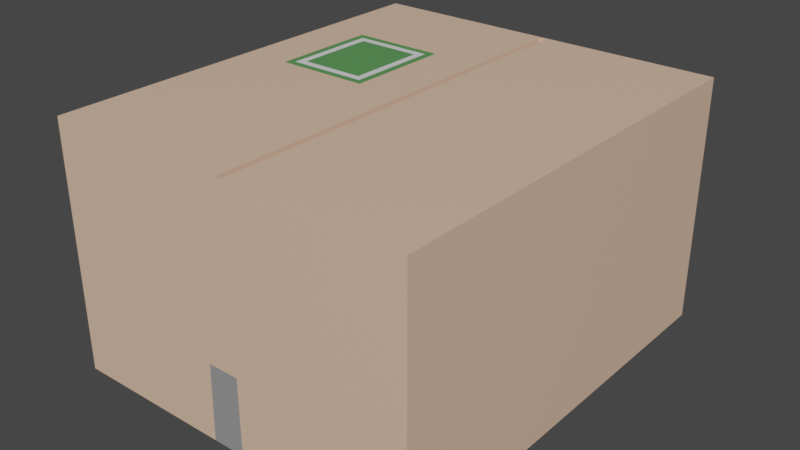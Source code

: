 # Source: caja.blend  (saved by Blender 2.80.75; exported with 4.5.12 LTS)
import bpy
from mathutils import Matrix  # noqa: F401  (used for matrix-valued properties, if any)

bpy.ops.wm.read_factory_settings(use_empty=True)
scene = bpy.context.scene
scene.name = 'Scene'

# ---- collections
col_collection = bpy.data.collections.new('Collection'); scene.collection.children.link(col_collection)

# ---- materials (node trees are filled in below, after node groups)
mat_material = bpy.data.materials.new('Material')
mat_material.alpha_threshold = 0.0
mat_material.use_transparent_shadow = False
mat_material.line_color = (0.0, 0.0, 0.0, 1.0)
mat_material_001 = bpy.data.materials.new('Material.001')
mat_material_001.use_transparent_shadow = False
mat_material_002 = bpy.data.materials.new('Material.002')
mat_material_002.use_transparent_shadow = False
mat_material_003 = bpy.data.materials.new('Material.003')
mat_material_003.use_transparent_shadow = False
mat_material_004 = bpy.data.materials.new('Material.004')
mat_material_004.use_transparent_shadow = False
mat_material_005 = bpy.data.materials.new('Material.005')
mat_material_005.use_transparent_shadow = False

# ---- material node trees
mat_material.use_nodes = True; mat_material.node_tree.nodes.clear()
_N = mat_material.node_tree.nodes; _L = mat_material.node_tree.links
n0 = _N.new('ShaderNodeOutputMaterial'); n0.name = 'Material Output'; n0.location = (300, 300)
n1 = _N.new('ShaderNodeBsdfPrincipled'); n1.name = 'Principled BSDF'; n1.location = (10, 300)
n1.distribution = 'GGX'
n1.subsurface_method = 'BURLEY'
n1.inputs[0].default_value = (0.8, 0.5376, 0.383, 1.0)
n1.inputs[2].default_value = 0.4
n1.inputs[3].default_value = 1.45
n1.inputs[27].default_value = (0.0, 0.0, 0.0, 1.0)
n1.inputs[28].default_value = 1.0
_L.new(n1.outputs[0], n0.inputs[0])
n0.is_active_output = True
mat_material_001.use_nodes = True; mat_material_001.node_tree.nodes.clear()
_N = mat_material_001.node_tree.nodes; _L = mat_material_001.node_tree.links
n0 = _N.new('ShaderNodeOutputMaterial'); n0.name = 'Material Output'; n0.location = (300, 300)
n1 = _N.new('ShaderNodeBsdfPrincipled'); n1.name = 'Principled BSDF'; n1.location = (10, 300)
n1.distribution = 'GGX'
n1.subsurface_method = 'BURLEY'
n1.inputs[0].default_value = (0.0, 0.0, 0.0, 1.0)
n1.inputs[3].default_value = 1.45
n1.inputs[27].default_value = (0.0, 0.0, 0.0, 1.0)
n1.inputs[28].default_value = 1.0
_L.new(n1.outputs[0], n0.inputs[0])
n0.is_active_output = True
mat_material_002.use_nodes = True; mat_material_002.node_tree.nodes.clear()
_N = mat_material_002.node_tree.nodes; _L = mat_material_002.node_tree.links
n0 = _N.new('ShaderNodeOutputMaterial'); n0.name = 'Material Output'; n0.location = (300, 300)
n1 = _N.new('ShaderNodeBsdfPrincipled'); n1.name = 'Principled BSDF'; n1.location = (10, 300)
n1.distribution = 'GGX'
n1.subsurface_method = 'BURLEY'
n1.inputs[0].default_value = (0.8, 0.1952, 0.2499, 1.0)
n1.inputs[3].default_value = 1.45
n1.inputs[27].default_value = (0.0, 0.0, 0.0, 1.0)
n1.inputs[28].default_value = 1.0
_L.new(n1.outputs[0], n0.inputs[0])
n0.is_active_output = True
mat_material_003.use_nodes = True; mat_material_003.node_tree.nodes.clear()
_N = mat_material_003.node_tree.nodes; _L = mat_material_003.node_tree.links
n0 = _N.new('ShaderNodeOutputMaterial'); n0.name = 'Material Output'; n0.location = (300, 300)
n1 = _N.new('ShaderNodeBsdfPrincipled'); n1.name = 'Principled BSDF'; n1.location = (10, 300)
n1.distribution = 'GGX'
n1.subsurface_method = 'BURLEY'
n1.inputs[3].default_value = 1.45
n1.inputs[27].default_value = (0.0, 0.0, 0.0, 1.0)
n1.inputs[28].default_value = 1.0
_L.new(n1.outputs[0], n0.inputs[0])
n0.is_active_output = True
mat_material_004.use_nodes = True; mat_material_004.node_tree.nodes.clear()
_N = mat_material_004.node_tree.nodes; _L = mat_material_004.node_tree.links
n0 = _N.new('ShaderNodeOutputMaterial'); n0.name = 'Material Output'; n0.location = (300, 300)
n1 = _N.new('ShaderNodeBsdfPrincipled'); n1.name = 'Principled BSDF'; n1.location = (10, 300)
n1.distribution = 'GGX'
n1.subsurface_method = 'BURLEY'
n1.inputs[0].default_value = (0.3032, 0.3032, 0.3032, 1.0)
n1.inputs[3].default_value = 1.45
n1.inputs[27].default_value = (0.0, 0.0, 0.0, 1.0)
n1.inputs[28].default_value = 1.0
_L.new(n1.outputs[0], n0.inputs[0])
n0.is_active_output = True
mat_material_005.use_nodes = True; mat_material_005.node_tree.nodes.clear()
_N = mat_material_005.node_tree.nodes; _L = mat_material_005.node_tree.links
n0 = _N.new('ShaderNodeOutputMaterial'); n0.name = 'Material Output'; n0.location = (300, 300)
n1 = _N.new('ShaderNodeBsdfPrincipled'); n1.name = 'Principled BSDF'; n1.location = (10, 300)
n1.distribution = 'GGX'
n1.subsurface_method = 'BURLEY'
n1.inputs[0].default_value = (0.102, 0.3032, 0.09165, 1.0)
n1.inputs[3].default_value = 1.45
n1.inputs[27].default_value = (0.0, 0.0, 0.0, 1.0)
n1.inputs[28].default_value = 1.0
_L.new(n1.outputs[0], n0.inputs[0])
n0.is_active_output = True

# ---- world
world_world = bpy.data.worlds.new('World'); scene.world = world_world
world_world.use_nodes = True; world_world.node_tree.nodes.clear()
_N = world_world.node_tree.nodes; _L = world_world.node_tree.links
n0 = _N.new('ShaderNodeOutputWorld'); n0.name = 'World Output'; n0.location = (300, 300)
n1 = _N.new('ShaderNodeBackground'); n1.name = 'Background'; n1.location = (10, 300)
n1.inputs[0].default_value = (0.05088, 0.05088, 0.05088, 1.0)
_L.new(n1.outputs[0], n0.inputs[0])
n0.is_active_output = True
world_world.color = (0.05088, 0.05088, 0.05088)
world_world.use_sun_shadow = False
world_world.sun_shadow_jitter_overblur = 0.0

# ---- meshes
me_cube = bpy.data.meshes.new('Cube')
me_cube.from_pydata([(1.318, 1.689, 0.5516), (1.318, 1.689, -1.0), (1.318, -1.0, 0.5516), (1.318, -1.0, -1.0), (-1.0, 1.689, 0.5516), (-1.0, 1.689, -1.0), (-1.0, -1.0, 0.5516), (-1.0, -1.0, -1.0), (0.1588, 1.689, -1.0), (0.1753, -0.9835, 0.5516), (0.1588, -1.0, -1.0), (0.1753, 1.673, 0.5516), (0.2337, -1.0, -1.0), (0.2172, 1.673, 0.5516), (0.2337, 1.689, -1.0), (0.2172, -0.9835, 0.5516), (0.2337, -1.0, 0.5516), (0.1588, -1.0, 0.5516), (0.1588, 1.689, 0.5516), (0.2337, 1.689, 0.5516), (0.2172, -0.9835, 0.3639), (0.1753, -0.9835, 0.3639), (0.1753, 1.673, 0.3639), (0.2172, 1.673, 0.3639), (-1.0, 0.3447, -1.0), (1.318, 0.3447, 0.5516), (-1.0, 0.3447, 0.5516), (1.318, 0.3447, -1.0), (0.1588, 0.3447, -1.0), (0.1588, 0.3447, 0.5516), (0.2337, 0.3447, 0.5516), (0.2337, 0.3447, -1.0), (0.1753, 0.3447, 0.5516), (0.2172, 0.3447, 0.5516), (0.1753, 0.3447, 0.3639), (0.2172, 0.3447, 0.3639), (-1.0, 1.02, 0.5516), (1.318, 1.02, -1.0), (-1.0, 1.02, -1.0), (1.318, 1.02, 0.5516), (0.1588, 1.02, -1.0), (0.1588, 1.02, 0.5516), (0.2337, 1.02, 0.5516), (0.2337, 1.02, -1.0), (0.1753, 1.012, 0.5516), (0.2172, 1.012, 0.5516), (0.1753, 1.012, 0.3639), (0.2172, 1.012, 0.3639), (-1.0, 1.355, 0.5516), (1.318, 1.355, -1.0), (-1.0, 1.355, -1.0), (1.318, 1.355, 0.5516), (0.1588, 1.355, -1.0), (0.1588, 1.355, 0.5516), (0.2337, 1.355, 0.5516), (0.2337, 1.355, -1.0), (0.1753, 1.342, 0.5516), (0.2172, 1.342, 0.5516), (0.1753, 1.342, 0.3639), (0.2172, 1.342, 0.3639), (-1.0, 0.6824, -1.0), (1.318, 0.6824, 0.5516), (0.1588, 0.6824, -1.0), (0.1588, 0.6824, 0.5516), (0.2337, 0.6824, 0.5516), (0.2337, 0.6824, -1.0), (0.1753, 0.6783, 0.5516), (0.2172, 0.6783, 0.5516), (0.1753, 0.6783, 0.3639), (0.2172, 0.6783, 0.3639), (-1.0, 0.6824, 0.5516), (1.318, 0.6824, -1.0), (-1.0, -0.3493, -1.0), (1.318, -0.3493, 0.5516), (0.1588, -0.3493, -1.0), (0.1588, -0.3493, 0.5516), (0.2337, -0.3493, 0.5516), (0.2337, -0.3493, -1.0), (0.1753, -0.3408, 0.5516), (0.2172, -0.3408, 0.5516), (0.1753, -0.3408, 0.3639), (0.2172, -0.3408, 0.3639), (-1.0, -0.3493, 0.5516), (1.318, -0.3493, -1.0), (-1.0, -0.6747, -1.0), (1.318, -0.6747, 0.5516), (0.1588, -0.6747, -1.0), (0.1588, -0.6747, 0.5516), (0.2337, -0.6747, 0.5516), (0.2337, -0.6747, -1.0), (0.1753, -0.6622, 0.5516), (0.2172, -0.6622, 0.5516), (0.1753, -0.6622, 0.3639), (0.2172, -0.6622, 0.3639), (-1.0, -0.6747, 0.5516), (1.318, -0.6747, -1.0), (0.7803, -1.0, -1.0), (0.7803, 1.689, 0.5516), (0.7803, 1.689, -1.0), (0.7803, -1.0, 0.5516), (0.7803, 0.3447, 0.5516), (0.7803, 0.3447, -1.0), (0.7803, 1.02, -1.0), (0.7803, 1.02, 0.5516), (0.7803, 1.355, 0.5516), (0.7803, 1.355, -1.0), (0.7803, 0.6824, -1.0), (0.7803, 0.6824, 0.5516), (0.7803, -0.3493, 0.5516), (0.7803, -0.3493, -1.0), (0.7803, -0.6747, 0.5516), (0.7803, -0.6747, -1.0), (0.507, 1.689, -1.0), (0.507, -1.0, 0.5516), (0.507, 0.3447, -1.0), (0.507, 1.02, -1.0), (0.507, 1.355, -1.0), (0.507, 0.6824, -1.0), (0.507, -0.3493, -1.0), (0.507, -0.6747, -1.0), (0.507, -1.0, -1.0), (0.507, 1.689, 0.5516), (0.507, 0.3447, 0.5516), (0.507, 1.02, 0.5516), (0.507, 1.355, 0.5516), (0.507, 0.6824, 0.5516), (0.507, -0.3493, 0.5516), (0.507, -0.6747, 0.5516), (-0.4206, 1.689, -1.0), (-0.4206, -1.0, 0.5516), (-0.4206, -1.0, -1.0), (-0.4206, 1.689, 0.5516), (-0.4206, 0.3447, -1.0), (-0.4206, 0.389, 0.5516), (-0.4206, 0.9758, 0.5516), (-0.4206, 1.02, -1.0), (-0.4206, 1.355, -1.0), (-0.4206, 1.355, 0.5516), (-0.4206, 0.6824, 0.5516), (-0.4206, 0.6824, -1.0), (-0.4206, -0.3493, -1.0), (-0.4206, -0.3493, 0.5516), (-0.4206, -0.6747, -1.0), (-0.4206, -0.6747, 0.5516), (-0.1309, -1.0, -1.0), (-0.1309, 1.689, 0.5516), (-0.2204, 0.4342, 0.5516), (-0.2204, 0.9306, 0.5516), (-0.1309, 1.355, 0.5516), (-0.1752, 0.6824, 0.5516), (-0.1309, -0.3493, 0.5516), (-0.1309, -0.6747, 0.5516), (-0.1309, 1.689, -1.0), (-0.1309, -1.0, 0.5516), (-0.1309, 0.3447, -1.0), (-0.1309, 1.02, -1.0), (-0.1309, 1.355, -1.0), (-0.1309, 0.6824, -1.0), (-0.1309, -0.3493, -1.0), (-0.1309, -0.6747, -1.0), (-0.7103, 1.689, -1.0), (-0.7103, -1.0, 0.5516), (-0.7103, 0.3447, -1.0), (-0.7103, 1.02, -1.0), (-0.7103, 1.355, -1.0), (-0.7103, 0.6824, -1.0), (-0.7103, -0.3493, -1.0), (-0.7103, -0.6747, -1.0), (-0.7103, -1.0, -1.0), (-0.7103, 1.689, 0.5516), (-0.6208, 0.4342, 0.5516), (-0.6208, 0.9306, 0.5516), (-0.7103, 1.355, 0.5516), (-0.7103, 0.6824, 0.5516), (-0.7103, -0.3493, 0.5516), (-0.7103, -0.6747, 0.5516), (1.318, 1.689, -0.2242), (-1.0, -1.0, -0.2242), (1.318, -1.0, -0.2242), (-1.0, 1.689, -0.2242), (0.1588, 1.689, -0.2242), (0.1588, -1.0, -0.2242), (0.2337, -1.0, -0.2242), (0.2337, 1.689, -0.2242), (1.318, 0.3447, -0.2242), (-1.0, 0.3447, -0.2242), (1.318, 1.02, -0.2242), (-1.0, 1.02, -0.2242), (1.318, 1.355, -0.2242), (-1.0, 1.355, -0.2242), (-1.0, 0.6824, -0.2242), (1.318, 0.6824, -0.2242), (-1.0, -0.553, -0.1774), (1.318, -0.3493, -0.2242), (-1.0, -0.6747, -0.2242), (1.318, -0.6747, -0.2242), (0.7803, -1.0, -0.2242), (0.7803, 1.689, -0.2242), (0.507, 1.689, -0.2242), (0.507, -1.0, -0.2242), (-0.4206, 1.689, -0.2242), (-0.4206, -1.0, -0.2242), (-0.1309, -1.0, -0.2242), (-0.1309, 1.689, -0.2242), (-0.7103, 1.689, -0.2242), (-0.7103, -1.0, -0.2242), (-1.0, -1.0, 0.1637), (1.318, 1.689, 0.1637), (1.318, -1.0, 0.1637), (-1.0, 1.689, 0.1637), (0.1588, 1.689, 0.1637), (0.1588, -1.0, 0.1637), (0.2337, -1.0, 0.1637), (0.2337, 1.689, 0.1637), (1.318, 0.3447, 0.1637), (-1.0, 0.3447, 0.1637), (1.318, 1.02, 0.1637), (-1.0, 1.02, 0.1637), (1.318, 1.355, 0.1637), (-1.0, 1.355, 0.1637), (-1.0, 0.6824, 0.1637), (1.318, 0.6824, 0.1637), (-1.0, -0.553, 0.1168), (1.318, -0.3493, 0.1637), (-1.0, -0.6747, 0.1637), (1.318, -0.6747, 0.1637), (0.7803, -1.0, 0.1637), (0.7803, 1.689, 0.1637), (0.507, 1.689, 0.1637), (0.507, -1.0, 0.1637), (-0.4206, 1.689, 0.1637), (-0.4206, -1.0, 0.1637), (-0.1309, -1.0, 0.1637), (-0.1309, 1.689, 0.1637), (-0.7103, 1.689, 0.1637), (-0.7103, -1.0, 0.1637), (-1.0, -0.00233, 0.5516), (1.318, -0.00233, -1.0), (-1.0, -0.00233, -1.0), (1.318, -0.00233, 0.5516), (0.1588, -0.00233, -1.0), (0.1588, -0.00233, 0.5516), (0.2337, -0.00233, 0.5516), (0.2337, -0.00233, -1.0), (0.1753, 0.001928, 0.5516), (0.2172, 0.001928, 0.5516), (0.1753, 0.001928, 0.3639), (0.2172, 0.001928, 0.3639), (0.7803, -0.00233, -1.0), (0.7803, -0.00233, 0.5516), (0.507, -0.00233, -1.0), (0.507, -0.00233, 0.5516), (-0.4206, -0.00233, 0.5516), (-0.4206, -0.00233, -1.0), (-0.1309, -0.00233, 0.5516), (-0.1309, -0.00233, -1.0), (-0.7103, -0.00233, -1.0), (-0.7103, -0.00233, 0.5516), (1.318, -0.00233, -0.2242), (-1.0, -0.2997, -0.1774), (1.318, -0.00233, 0.1637), (-1.0, -0.2997, 0.1168), (1.318, 1.689, -0.6121), (1.318, -1.0, -0.6121), (-1.0, 1.689, -0.6121), (0.1588, 1.689, -0.6121), (0.1588, -1.0, -0.6121), (0.2337, -1.0, -0.6121), (0.2337, 1.689, -0.6121), (1.318, 0.3447, -0.6121), (-1.0, 0.3447, -0.6121), (1.318, 1.02, -0.6121), (-1.0, 1.02, -0.6121), (1.318, 1.355, -0.6121), (-1.0, 1.355, -0.6121), (-1.0, 0.6824, -0.6121), (1.318, 0.6824, -0.6121), (-1.0, -0.3493, -0.6121), (1.318, -0.3493, -0.6121), (-1.0, -0.6747, -0.6121), (1.318, -0.6747, -0.6121), (0.7803, -1.0, -0.6121), (0.7803, 1.689, -0.6121), (0.507, 1.689, -0.6121), (0.507, -1.0, -0.6121), (-0.4206, 1.689, -0.6121), (-0.4206, -1.0, -0.6121), (-0.1309, -1.0, -0.6121), (-0.1309, 1.689, -0.6121), (-0.7103, 1.689, -0.6121), (-0.7103, -1.0, -0.6121), (-1.0, -1.0, -0.6121), (-1.0, -0.00233, -0.6121), (1.318, -0.00233, -0.6121), (-1.0, -0.5999, 0.1637), (-1.0, -0.5999, -0.2242), (-1.0, -0.2529, -0.2242), (-1.0, -0.2529, 0.1637), (-1.0, -0.5716, 0.1354), (-1.0, -0.5716, -0.196), (-1.0, -0.2811, -0.196), (-1.0, -0.2811, 0.1354), (0.02733, -1.0, -1.0), (0.1588, -1.0, -0.518), (0.0359, -1.0, -0.6121), (0.2337, -1.0, -0.5184), (0.038, -1.0, -0.5173), (-0.04304, 1.689, -0.6121), (-0.2396, 1.689, -1.0), (-0.03937, 1.689, -1.0), (-0.2429, 1.689, -0.6121), (-0.1309, 1.689, -0.3161), (-0.0458, 1.689, -0.321), (-0.2454, 1.689, -0.3095), (-0.7103, 0.3447, 0.5516), (-0.4206, 0.3447, 0.5516), (-0.7103, 1.02, 0.5516), (-0.4206, 1.02, 0.5516), (-0.1309, 0.3447, 0.5516), (-0.1309, 1.02, 0.5516), (-0.1309, 0.6824, 0.5516), (-0.6659, 0.6824, 0.5516), (-0.6659, 0.389, 0.5516), (-0.4206, 0.4342, 0.5516), (-0.6659, 0.9758, 0.5516), (-0.4206, 0.9306, 0.5516), (-0.1752, 0.389, 0.5516), (-0.1752, 0.9758, 0.5516), (-0.2204, 0.6824, 0.5516), (-0.6208, 0.6824, 0.5516)], [], [(175, 94, 6, 161), (235, 161, 6, 206), (219, 48, 4, 209), (111, 95, 3, 96), (225, 85, 2, 208), (227, 97, 0, 207), (233, 145, 18, 210), (159, 86, 10, 302, 144), (212, 16, 17, 211), (90, 9, 21, 92), (127, 88, 16, 113), (229, 113, 16, 212), (210, 18, 19, 213), (86, 89, 12, 10), (15, 9, 17, 16), (56, 11, 18, 53), (11, 13, 19, 18), (91, 15, 16, 88), (93, 92, 21, 20), (13, 11, 22, 23), (9, 15, 20, 21), (57, 13, 23, 59), (245, 33, 35, 247), (69, 68, 34, 35), (67, 33, 30, 64), (244, 32, 29, 241), (62, 65, 31, 28), (125, 64, 30, 122), (66, 32, 34, 68), (157, 62, 28, 154), (221, 61, 25, 214), (106, 71, 27, 101), (297, 236, 26, 215), (173, 70, 26, 314), (172, 48, 36, 316), (105, 49, 37, 102), (218, 51, 39, 216), (156, 52, 40, 155), (56, 44, 46, 58), (124, 54, 42, 123), (52, 55, 43, 40), (57, 45, 42, 54), (59, 58, 46, 47), (67, 45, 47, 69), (66, 44, 41, 63), (220, 70, 36, 217), (23, 22, 58, 59), (13, 57, 54, 19), (8, 14, 55, 52), (121, 19, 54, 124), (11, 56, 58, 22), (152, 309, 8, 52, 156), (207, 0, 51, 218), (98, 1, 49, 105), (169, 4, 48, 172), (45, 57, 59, 47), (44, 56, 53, 41), (217, 36, 48, 219), (215, 26, 70, 220), (32, 66, 63, 29), (33, 67, 69, 35), (316, 36, 70, 173), (102, 37, 71, 106), (216, 39, 61, 221), (155, 40, 62, 157), (44, 66, 68, 46), (123, 42, 64, 125), (40, 43, 65, 62), (45, 67, 64, 42), (47, 46, 68, 69), (224, 94, 82, 294), (90, 78, 75, 87), (91, 79, 81, 93), (247, 246, 80, 81), (245, 79, 76, 242), (240, 243, 77, 74), (251, 242, 76, 126), (244, 78, 80, 246), (255, 240, 74, 158), (260, 239, 73, 223), (248, 237, 83, 109), (257, 236, 82, 174), (15, 91, 93, 20), (9, 90, 87, 17), (206, 6, 94, 224), (81, 80, 92, 93), (79, 91, 88, 76), (74, 77, 89, 86), (126, 76, 88, 127), (78, 90, 92, 80), (158, 74, 86, 159), (223, 73, 85, 225), (109, 83, 95, 111), (174, 82, 94, 175), (118, 109, 111, 119), (73, 108, 110, 85), (250, 248, 109, 118), (239, 249, 108, 73), (39, 103, 107, 61), (115, 102, 106, 117), (112, 98, 105, 116), (0, 97, 104, 51), (51, 104, 103, 39), (116, 105, 102, 115), (117, 106, 101, 114), (61, 107, 100, 25), (208, 2, 99, 226), (85, 110, 99, 2), (228, 121, 97, 227), (119, 111, 96, 120), (89, 119, 120, 12), (213, 19, 121, 228), (65, 117, 114, 31), (55, 116, 115, 43), (14, 112, 116, 55), (43, 115, 117, 65), (243, 250, 118, 77), (77, 118, 119, 89), (108, 126, 127, 110), (249, 251, 126, 108), (103, 123, 125, 107), (97, 121, 124, 104), (104, 124, 123, 103), (107, 125, 122, 100), (226, 99, 113, 229), (110, 127, 113, 99), (150, 141, 143, 151), (166, 140, 142, 167), (254, 252, 141, 150), (256, 253, 140, 166), (163, 135, 139, 165), (147, 325, 138, 328), (145, 131, 137, 148), (160, 128, 136, 164), (164, 136, 135, 163), (148, 137, 317, 319), (328, 138, 323, 146), (165, 139, 132, 162), (167, 142, 130, 168), (234, 169, 131, 230), (232, 153, 129, 231), (151, 143, 129, 153), (87, 151, 153, 17), (211, 17, 153, 232), (63, 320, 318, 29), (53, 148, 319, 41), (18, 145, 148, 53), (41, 319, 320, 63), (241, 254, 150, 75), (75, 150, 151, 87), (140, 158, 159, 142), (253, 255, 158, 140), (135, 155, 157, 139), (128, 308, 152, 156, 136), (136, 156, 155, 135), (139, 157, 154, 132), (142, 159, 144, 130), (230, 131, 145, 233), (209, 4, 169, 234), (84, 167, 168, 7), (60, 165, 162, 24), (50, 164, 163, 38), (5, 160, 164, 50), (38, 163, 165, 60), (238, 256, 166, 72), (72, 166, 167, 84), (141, 174, 175, 143), (252, 257, 174, 141), (325, 171, 329, 138), (131, 169, 172, 137), (137, 172, 316, 317), (138, 329, 170, 323), (231, 129, 161, 235), (143, 175, 161, 129), (286, 201, 205, 290), (264, 179, 204, 289), (285, 200, 203, 311, 313, 310), (266, 303, 306, 304), (287, 202, 201, 286), (289, 204, 200, 285), (281, 196, 199, 284), (268, 183, 198, 283), (283, 198, 197, 282), (263, 178, 196, 281), (278, 193, 195, 280), (291, 177, 194, 279), (293, 258, 193, 278), (279, 194, 295, 277), (271, 186, 191, 276), (270, 185, 190, 275), (272, 187, 189, 274), (262, 176, 188, 273), (275, 190, 187, 272), (273, 188, 186, 271), (292, 296, 185, 270), (276, 191, 184, 269), (265, 180, 183, 268), (284, 199, 182, 305, 267), (267, 305, 303, 266), (288, 311, 312, 307), (282, 197, 176, 262), (280, 195, 178, 263), (274, 189, 179, 264), (290, 205, 177, 291), (201, 231, 235, 205), (179, 209, 234, 204), (200, 230, 233, 203), (181, 211, 232, 202), (202, 232, 231, 201), (204, 234, 230, 200), (196, 226, 229, 199), (183, 213, 228, 198), (198, 228, 227, 197), (178, 208, 226, 196), (193, 223, 225, 195), (177, 206, 224, 194), (258, 260, 223, 193), (194, 224, 294, 295), (186, 216, 221, 191), (185, 215, 220, 190), (187, 217, 219, 189), (176, 207, 218, 188), (190, 220, 217, 187), (188, 218, 216, 186), (296, 297, 215, 185), (191, 221, 214, 184), (180, 210, 213, 183), (199, 229, 212, 182), (182, 212, 211, 181), (203, 233, 210, 180), (197, 227, 207, 176), (195, 225, 208, 178), (189, 219, 209, 179), (205, 235, 206, 177), (192, 222, 261, 259), (184, 214, 260, 258), (277, 295, 296, 292), (269, 184, 258, 293), (315, 314, 257, 252), (24, 162, 256, 238), (132, 154, 255, 253), (29, 318, 254, 241), (162, 132, 253, 256), (318, 315, 252, 254), (100, 122, 251, 249), (31, 114, 250, 243), (25, 100, 249, 239), (114, 101, 248, 250), (314, 26, 236, 257), (101, 27, 237, 248), (214, 25, 239, 260), (154, 28, 240, 255), (32, 244, 246, 34), (122, 30, 242, 251), (28, 31, 243, 240), (33, 245, 242, 30), (35, 34, 246, 247), (294, 82, 236, 297), (78, 244, 241, 75), (79, 245, 247, 81), (27, 269, 293, 237), (72, 277, 292, 238), (168, 290, 291, 7), (50, 274, 264, 5), (95, 280, 263, 3), (98, 282, 262, 1), (152, 288, 307, 309), (12, 267, 266, 10), (120, 284, 267, 12), (8, 265, 268, 14), (71, 276, 269, 27), (238, 292, 270, 24), (49, 273, 271, 37), (60, 275, 272, 38), (1, 262, 273, 49), (38, 272, 274, 50), (24, 270, 275, 60), (37, 271, 276, 71), (84, 279, 277, 72), (237, 293, 278, 83), (7, 291, 279, 84), (83, 278, 280, 95), (3, 263, 281, 96), (112, 283, 282, 98), (14, 268, 283, 112), (96, 281, 284, 120), (160, 289, 285, 128), (144, 287, 286, 130), (10, 266, 304, 302), (128, 285, 310, 308), (5, 264, 289, 160), (130, 286, 290, 168), (298, 299, 295, 294), (299, 300, 296, 295), (301, 298, 294, 297), (300, 301, 297, 296), (222, 192, 299, 298), (192, 259, 300, 299), (261, 222, 298, 301), (259, 261, 301, 300), (304, 306, 303, 181, 202, 287), (303, 305, 182, 181), (302, 304, 287, 144), (308, 310, 288, 152), (309, 307, 265, 8), (307, 312, 311, 203, 180, 265), (310, 313, 311, 288), (133, 322, 314, 315), (324, 134, 317, 316), (326, 133, 315, 318), (134, 327, 319, 317), (149, 326, 318, 320), (327, 149, 320, 319), (321, 324, 316, 173), (322, 321, 173, 314), (323, 170, 322, 133), (171, 325, 134, 324), (146, 323, 133, 326), (325, 147, 327, 134), (328, 146, 326, 149), (147, 328, 149, 327), (329, 171, 324, 321), (170, 329, 321, 322)])
me_cube.polygons.foreach_set('material_index', [0, 0, 0, 0, 0, 0, 0, 0, 0, 0, 0, 0, 0, 0, 0, 0, 0, 0, 1, 0, 0, 0, 0, 1, 0, 0, 0, 0, 0, 0, 0, 0, 0, 0, 0, 0, 0, 0, 0, 0, 0, 0, 1, 0, 0, 0, 1, 0, 0, 0, 0, 0, 0, 0, 0, 0, 0, 0, 0, 0, 0, 0, 0, 0, 0, 0, 0, 0, 0, 1, 0, 0, 0, 1, 0, 0, 0, 0, 0, 0, 0, 0, 0, 0, 0, 1, 0, 0, 0, 0, 0, 0, 0, 0, 0, 0, 0, 0, 0, 0, 0, 0, 0, 0, 0, 0, 0, 0, 0, 0, 0, 0, 0, 0, 0, 0, 0, 0, 0, 0, 0, 0, 0, 0, 0, 0, 0, 0, 0, 0, 0, 5, 0, 0, 0, 0, 5, 0, 0, 0, 0, 0, 0, 0, 0, 0, 0, 0, 0, 0, 0, 0, 0, 0, 0, 0, 0, 0, 0, 0, 0, 0, 0, 0, 0, 0, 0, 0, 5, 0, 0, 5, 0, 0, 0, 0, 0, 4, 0, 0, 0, 0, 0, 0, 0, 0, 0, 0, 0, 0, 0, 0, 0, 0, 0, 0, 0, 0, 4, 4, 0, 0, 0, 0, 0, 0, 0, 0, 0, 0, 0, 0, 0, 0, 0, 0, 0, 0, 0, 0, 0, 0, 0, 0, 0, 0, 0, 0, 0, 0, 0, 0, 0, 0, 2, 0, 0, 0, 0, 0, 0, 0, 0, 0, 0, 0, 0, 0, 0, 0, 0, 0, 0, 0, 0, 0, 1, 0, 0, 0, 0, 0, 0, 0, 0, 0, 4, 4, 0, 0, 0, 0, 0, 0, 0, 0, 0, 0, 0, 0, 0, 0, 0, 0, 0, 0, 0, 0, 4, 0, 0, 0, 2, 2, 2, 2, 3, 3, 3, 3, 0, 0, 0, 4, 0, 0, 4, 5, 5, 5, 5, 5, 5, 5, 5, 3, 3, 3, 3, 3, 3, 3, 3])
_uv = me_cube.uv_layers.new(name='UVMap')
_uv.uv.foreach_set('vector', [0.5938, 0.2198, 0.625, 0.2198, 0.625, 0.25, 0.5938, 0.25, 0.5625, 0.4688, 0.625, 0.4688, 0.625, 0.5, 0.5625, 0.5, 0.5625, 0.7189, 0.625, 0.7189, 0.625, 0.75, 0.5625, 0.75, 0.595, 0.9698, 0.625, 0.9698, 0.625, 1.0, 0.595, 1.0, 0.3125, 0.7198, 0.375, 0.7198, 0.375, 0.75, 0.3125, 0.75, 0.8125, 0.72, 0.875, 0.72, 0.875, 0.75, 0.8125, 0.75, 0.8125, 0.5938, 0.875, 0.5938, 0.875, 0.625, 0.8125, 0.625, 0.4688, 0.9698, 0.5, 0.9698, 0.5, 1.0, 0.4858, 1.0, 0.4688, 1.0, 0.5625, 0.3105, 0.625, 0.3105, 0.625, 0.375, 0.5625, 0.375, 0.4858, 0.2186, 0.4858, 0.2485, 0.4858, 0.2485, 0.4858, 0.2186, 0.4202, 0.2198, 0.4355, 0.2198, 0.4355, 0.25, 0.4202, 0.25, 0.5625, 0.2952, 0.625, 0.2952, 0.625, 0.3105, 0.5625, 0.3105, 0.8125, 0.625, 0.875, 0.625, 0.875, 0.6895, 0.8125, 0.6895, 0.5, 0.9698, 0.5645, 0.9698, 0.5645, 1.0, 0.5, 1.0, 0.4497, 0.2485, 0.4858, 0.2485, 0.5, 0.25, 0.4355, 0.25, 0.4858, 0.03226, 0.4858, 0.001534, 0.5, 0.0, 0.5, 0.0311, 0.4858, 0.001534, 0.4497, 0.001534, 0.4355, 0.0, 0.5, 0.0, 0.4497, 0.2186, 0.4497, 0.2485, 0.4355, 0.25, 0.4355, 0.2198, 0.4497, 0.2186, 0.4858, 0.2186, 0.4858, 0.2485, 0.4497, 0.2485, 0.4497, 0.001534, 0.4858, 0.001534, 0.4858, 0.001534, 0.4497, 0.001534, 0.4858, 0.2485, 0.4497, 0.2485, 0.4497, 0.2485, 0.4858, 0.2485, 0.4497, 0.03226, 0.4497, 0.001534, 0.4497, 0.001534, 0.4497, 0.03226, 0.4497, 0.1569, 0.4497, 0.125, 0.4497, 0.125, 0.4497, 0.1569, 0.4497, 0.09399, 0.4858, 0.09399, 0.4858, 0.125, 0.4497, 0.125, 0.4497, 0.09399, 0.4497, 0.125, 0.4355, 0.125, 0.4355, 0.0936, 0.4858, 0.1569, 0.4858, 0.125, 0.5, 0.125, 0.5, 0.1573, 0.5, 0.8436, 0.5645, 0.8436, 0.5645, 0.875, 0.5, 0.875, 0.4202, 0.0936, 0.4355, 0.0936, 0.4355, 0.125, 0.4202, 0.125, 0.4858, 0.09399, 0.4858, 0.125, 0.4858, 0.125, 0.4858, 0.09399, 0.4688, 0.8436, 0.5, 0.8436, 0.5, 0.875, 0.4688, 0.875, 0.3125, 0.5936, 0.375, 0.5936, 0.375, 0.625, 0.3125, 0.625, 0.595, 0.8436, 0.625, 0.8436, 0.625, 0.875, 0.595, 0.875, 0.5625, 0.5927, 0.625, 0.5927, 0.625, 0.625, 0.5625, 0.625, 0.5938, 0.0936, 0.625, 0.0936, 0.625, 0.125, 0.5938, 0.125, 0.5938, 0.0311, 0.625, 0.0311, 0.625, 0.06221, 0.5938, 0.06221, 0.595, 0.7811, 0.625, 0.7811, 0.625, 0.8122, 0.595, 0.8122, 0.3125, 0.5311, 0.375, 0.5311, 0.375, 0.5622, 0.3125, 0.5622, 0.4688, 0.7811, 0.5, 0.7811, 0.5, 0.8122, 0.4688, 0.8122, 0.4858, 0.03226, 0.4858, 0.06298, 0.4858, 0.06298, 0.4858, 0.03226, 0.4202, 0.0311, 0.4355, 0.0311, 0.4355, 0.06221, 0.4202, 0.06221, 0.5, 0.7811, 0.5645, 0.7811, 0.5645, 0.8122, 0.5, 0.8122, 0.4497, 0.03226, 0.4497, 0.06298, 0.4355, 0.06221, 0.4355, 0.0311, 0.4497, 0.03226, 0.4858, 0.03226, 0.4858, 0.06298, 0.4497, 0.06298, 0.4497, 0.09399, 0.4497, 0.06298, 0.4497, 0.06298, 0.4497, 0.09399, 0.4858, 0.09399, 0.4858, 0.06298, 0.5, 0.06221, 0.5, 0.0936, 0.5625, 0.6564, 0.625, 0.6564, 0.625, 0.6878, 0.5625, 0.6878, 0.4497, 0.001534, 0.4858, 0.001534, 0.4858, 0.03226, 0.4497, 0.03226, 0.4497, 0.001534, 0.4497, 0.03226, 0.4355, 0.0311, 0.4355, 0.0, 0.5, 0.75, 0.5645, 0.75, 0.5645, 0.7811, 0.5, 0.7811, 0.4202, 0.0, 0.4355, 0.0, 0.4355, 0.0311, 0.4202, 0.0311, 0.4858, 0.001534, 0.4858, 0.03226, 0.4858, 0.03226, 0.4858, 0.001534, 0.4688, 0.75, 0.4786, 0.75, 0.5, 0.75, 0.5, 0.7811, 0.4688, 0.7811, 0.3125, 0.5, 0.375, 0.5, 0.375, 0.5311, 0.3125, 0.5311, 0.595, 0.75, 0.625, 0.75, 0.625, 0.7811, 0.595, 0.7811, 0.5938, 0.0, 0.625, 0.0, 0.625, 0.0311, 0.5938, 0.0311, 0.4497, 0.06298, 0.4497, 0.03226, 0.4497, 0.03226, 0.4497, 0.06298, 0.4858, 0.06298, 0.4858, 0.03226, 0.5, 0.0311, 0.5, 0.06221, 0.5625, 0.6878, 0.625, 0.6878, 0.625, 0.7189, 0.5625, 0.7189, 0.5625, 0.625, 0.625, 0.625, 0.625, 0.6564, 0.5625, 0.6564, 0.4858, 0.125, 0.4858, 0.09399, 0.5, 0.0936, 0.5, 0.125, 0.4497, 0.125, 0.4497, 0.09399, 0.4497, 0.09399, 0.4497, 0.125, 0.5938, 0.06221, 0.625, 0.06221, 0.625, 0.0936, 0.5938, 0.0936, 0.595, 0.8122, 0.625, 0.8122, 0.625, 0.8436, 0.595, 0.8436, 0.3125, 0.5622, 0.375, 0.5622, 0.375, 0.5936, 0.3125, 0.5936, 0.4688, 0.8122, 0.5, 0.8122, 0.5, 0.8436, 0.4688, 0.8436, 0.4858, 0.06298, 0.4858, 0.09399, 0.4858, 0.09399, 0.4858, 0.06298, 0.4202, 0.06221, 0.4355, 0.06221, 0.4355, 0.0936, 0.4202, 0.0936, 0.5, 0.8122, 0.5645, 0.8122, 0.5645, 0.8436, 0.5, 0.8436, 0.4497, 0.06298, 0.4497, 0.09399, 0.4355, 0.0936, 0.4355, 0.06221, 0.4497, 0.06298, 0.4858, 0.06298, 0.4858, 0.09399, 0.4497, 0.09399, 0.5625, 0.5302, 0.625, 0.5302, 0.625, 0.5605, 0.5625, 0.5605, 0.4858, 0.2186, 0.4858, 0.1887, 0.5, 0.1895, 0.5, 0.2198, 0.4497, 0.2186, 0.4497, 0.1887, 0.4497, 0.1887, 0.4497, 0.2186, 0.4497, 0.1569, 0.4858, 0.1569, 0.4858, 0.1887, 0.4497, 0.1887, 0.4497, 0.1569, 0.4497, 0.1887, 0.4355, 0.1895, 0.4355, 0.1573, 0.5, 0.9073, 0.5645, 0.9073, 0.5645, 0.9395, 0.5, 0.9395, 0.4202, 0.1573, 0.4355, 0.1573, 0.4355, 0.1895, 0.4202, 0.1895, 0.4858, 0.1569, 0.4858, 0.1887, 0.4858, 0.1887, 0.4858, 0.1569, 0.4688, 0.9073, 0.5, 0.9073, 0.5, 0.9395, 0.4688, 0.9395, 0.3125, 0.6573, 0.375, 0.6573, 0.375, 0.6895, 0.3125, 0.6895, 0.595, 0.9073, 0.625, 0.9073, 0.625, 0.9395, 0.595, 0.9395, 0.5938, 0.1573, 0.625, 0.1573, 0.625, 0.1895, 0.5938, 0.1895, 0.4497, 0.2485, 0.4497, 0.2186, 0.4497, 0.2186, 0.4497, 0.2485, 0.4858, 0.2485, 0.4858, 0.2186, 0.5, 0.2198, 0.5, 0.25, 0.5625, 0.5, 0.625, 0.5, 0.625, 0.5302, 0.5625, 0.5302, 0.4497, 0.1887, 0.4858, 0.1887, 0.4858, 0.2186, 0.4497, 0.2186, 0.4497, 0.1887, 0.4497, 0.2186, 0.4355, 0.2198, 0.4355, 0.1895, 0.5, 0.9395, 0.5645, 0.9395, 0.5645, 0.9698, 0.5, 0.9698, 0.4202, 0.1895, 0.4355, 0.1895, 0.4355, 0.2198, 0.4202, 0.2198, 0.4858, 0.1887, 0.4858, 0.2186, 0.4858, 0.2186, 0.4858, 0.1887, 0.4688, 0.9395, 0.5, 0.9395, 0.5, 0.9698, 0.4688, 0.9698, 0.3125, 0.6895, 0.375, 0.6895, 0.375, 0.7198, 0.3125, 0.7198, 0.595, 0.9395, 0.625, 0.9395, 0.625, 0.9698, 0.595, 0.9698, 0.5938, 0.1895, 0.625, 0.1895, 0.625, 0.2198, 0.5938, 0.2198, 0.5798, 0.9395, 0.595, 0.9395, 0.595, 0.9698, 0.5798, 0.9698, 0.375, 0.1895, 0.405, 0.1895, 0.405, 0.2198, 0.375, 0.2198, 0.5798, 0.9073, 0.595, 0.9073, 0.595, 0.9395, 0.5798, 0.9395, 0.375, 0.1573, 0.405, 0.1573, 0.405, 0.1895, 0.375, 0.1895, 0.375, 0.06221, 0.405, 0.06221, 0.405, 0.0936, 0.375, 0.0936, 0.5798, 0.8122, 0.595, 0.8122, 0.595, 0.8436, 0.5798, 0.8436, 0.5798, 0.75, 0.595, 0.75, 0.595, 0.7811, 0.5798, 0.7811, 0.375, 0.0, 0.405, 0.0, 0.405, 0.0311, 0.375, 0.0311, 0.375, 0.0311, 0.405, 0.0311, 0.405, 0.06221, 0.375, 0.06221, 0.5798, 0.7811, 0.595, 0.7811, 0.595, 0.8122, 0.5798, 0.8122, 0.5798, 0.8436, 0.595, 0.8436, 0.595, 0.875, 0.5798, 0.875, 0.375, 0.0936, 0.405, 0.0936, 0.405, 0.125, 0.375, 0.125, 0.5625, 0.25, 0.625, 0.25, 0.625, 0.28, 0.5625, 0.28, 0.375, 0.2198, 0.405, 0.2198, 0.405, 0.25, 0.375, 0.25, 0.8125, 0.7048, 0.875, 0.7048, 0.875, 0.72, 0.8125, 0.72, 0.5798, 0.9698, 0.595, 0.9698, 0.595, 1.0, 0.5798, 1.0, 0.5645, 0.9698, 0.5798, 0.9698, 0.5798, 1.0, 0.5645, 1.0, 0.8125, 0.6895, 0.875, 0.6895, 0.875, 0.7048, 0.8125, 0.7048, 0.5645, 0.8436, 0.5798, 0.8436, 0.5798, 0.875, 0.5645, 0.875, 0.5645, 0.7811, 0.5798, 0.7811, 0.5798, 0.8122, 0.5645, 0.8122, 0.5645, 0.75, 0.5798, 0.75, 0.5798, 0.7811, 0.5645, 0.7811, 0.5645, 0.8122, 0.5798, 0.8122, 0.5798, 0.8436, 0.5645, 0.8436, 0.5645, 0.9073, 0.5798, 0.9073, 0.5798, 0.9395, 0.5645, 0.9395, 0.5645, 0.9395, 0.5798, 0.9395, 0.5798, 0.9698, 0.5645, 0.9698, 0.405, 0.1895, 0.4202, 0.1895, 0.4202, 0.2198, 0.405, 0.2198, 0.405, 0.1573, 0.4202, 0.1573, 0.4202, 0.1895, 0.405, 0.1895, 0.405, 0.06221, 0.4202, 0.06221, 0.4202, 0.0936, 0.405, 0.0936, 0.405, 0.0, 0.4202, 0.0, 0.4202, 0.0311, 0.405, 0.0311, 0.405, 0.0311, 0.4202, 0.0311, 0.4202, 0.06221, 0.405, 0.06221, 0.405, 0.0936, 0.4202, 0.0936, 0.4202, 0.125, 0.405, 0.125, 0.5625, 0.28, 0.625, 0.28, 0.625, 0.2952, 0.5625, 0.2952, 0.405, 0.2198, 0.4202, 0.2198, 0.4202, 0.25, 0.405, 0.25, 0.5312, 0.1895, 0.5625, 0.1895, 0.5625, 0.2198, 0.5312, 0.2198, 0.4062, 0.9395, 0.4375, 0.9395, 0.4375, 0.9698, 0.4062, 0.9698, 0.5312, 0.1573, 0.5625, 0.1573, 0.5625, 0.1895, 0.5312, 0.1895, 0.4062, 0.9073, 0.4375, 0.9073, 0.4375, 0.9395, 0.4062, 0.9395, 0.4062, 0.8122, 0.4375, 0.8122, 0.4375, 0.8436, 0.4062, 0.8436, 0.5409, 0.07053, 0.5625, 0.07053, 0.5625, 0.0936, 0.5409, 0.0936, 0.5312, 0.0, 0.5625, 0.0, 0.5625, 0.0311, 0.5312, 0.0311, 0.4062, 0.75, 0.4375, 0.75, 0.4375, 0.7811, 0.4062, 0.7811, 0.4062, 0.7811, 0.4375, 0.7811, 0.4375, 0.8122, 0.4062, 0.8122, 0.5312, 0.0311, 0.5625, 0.0311, 0.5625, 0.06221, 0.5312, 0.06221, 0.5409, 0.0936, 0.5625, 0.0936, 0.5625, 0.1167, 0.5409, 0.1167, 0.4062, 0.8436, 0.4375, 0.8436, 0.4375, 0.875, 0.4062, 0.875, 0.4062, 0.9698, 0.4375, 0.9698, 0.4375, 1.0, 0.4062, 1.0, 0.8125, 0.5312, 0.875, 0.5312, 0.875, 0.5625, 0.8125, 0.5625, 0.5625, 0.4062, 0.625, 0.4062, 0.625, 0.4375, 0.5625, 0.4375, 0.5312, 0.2198, 0.5625, 0.2198, 0.5625, 0.25, 0.5312, 0.25, 0.5, 0.2198, 0.5312, 0.2198, 0.5312, 0.25, 0.5, 0.25, 0.5625, 0.375, 0.625, 0.375, 0.625, 0.4062, 0.5625, 0.4062, 0.5, 0.0936, 0.5312, 0.0936, 0.5312, 0.125, 0.5, 0.125, 0.5, 0.0311, 0.5312, 0.0311, 0.5312, 0.06221, 0.5, 0.06221, 0.5, 0.0, 0.5312, 0.0, 0.5312, 0.0311, 0.5, 0.0311, 0.5, 0.06221, 0.5312, 0.06221, 0.5312, 0.0936, 0.5, 0.0936, 0.5, 0.1573, 0.5312, 0.1573, 0.5312, 0.1895, 0.5, 0.1895, 0.5, 0.1895, 0.5312, 0.1895, 0.5312, 0.2198, 0.5, 0.2198, 0.4375, 0.9395, 0.4688, 0.9395, 0.4688, 0.9698, 0.4375, 0.9698, 0.4375, 0.9073, 0.4688, 0.9073, 0.4688, 0.9395, 0.4375, 0.9395, 0.4375, 0.8122, 0.4688, 0.8122, 0.4688, 0.8436, 0.4375, 0.8436, 0.4375, 0.75, 0.457, 0.75, 0.4688, 0.75, 0.4688, 0.7811, 0.4375, 0.7811, 0.4375, 0.7811, 0.4688, 0.7811, 0.4688, 0.8122, 0.4375, 0.8122, 0.4375, 0.8436, 0.4688, 0.8436, 0.4688, 0.875, 0.4375, 0.875, 0.4375, 0.9698, 0.4688, 0.9698, 0.4688, 1.0, 0.4375, 1.0, 0.8125, 0.5625, 0.875, 0.5625, 0.875, 0.5938, 0.8125, 0.5938, 0.8125, 0.5, 0.875, 0.5, 0.875, 0.5312, 0.8125, 0.5312, 0.375, 0.9698, 0.4062, 0.9698, 0.4062, 1.0, 0.375, 1.0, 0.375, 0.8436, 0.4062, 0.8436, 0.4062, 0.875, 0.375, 0.875, 0.375, 0.7811, 0.4062, 0.7811, 0.4062, 0.8122, 0.375, 0.8122, 0.375, 0.75, 0.4062, 0.75, 0.4062, 0.7811, 0.375, 0.7811, 0.375, 0.8122, 0.4062, 0.8122, 0.4062, 0.8436, 0.375, 0.8436, 0.375, 0.9073, 0.4062, 0.9073, 0.4062, 0.9395, 0.375, 0.9395, 0.375, 0.9395, 0.4062, 0.9395, 0.4062, 0.9698, 0.375, 0.9698, 0.5625, 0.1895, 0.5938, 0.1895, 0.5938, 0.2198, 0.5625, 0.2198, 0.5625, 0.1573, 0.5938, 0.1573, 0.5938, 0.1895, 0.5625, 0.1895, 0.5625, 0.07053, 0.5841, 0.07053, 0.5841, 0.0936, 0.5625, 0.0936, 0.5625, 0.0, 0.5938, 0.0, 0.5938, 0.0311, 0.5625, 0.0311, 0.5625, 0.0311, 0.5938, 0.0311, 0.5938, 0.06221, 0.5625, 0.06221, 0.5625, 0.0936, 0.5841, 0.0936, 0.5841, 0.1167, 0.5625, 0.1167, 0.5625, 0.4375, 0.625, 0.4375, 0.625, 0.4688, 0.5625, 0.4688, 0.5625, 0.2198, 0.5938, 0.2198, 0.5938, 0.25, 0.5625, 0.25, 0.4375, 0.4375, 0.5, 0.4375, 0.5, 0.4688, 0.4375, 0.4688, 0.6875, 0.5, 0.75, 0.5, 0.75, 0.5312, 0.6875, 0.5312, 0.6875, 0.5625, 0.75, 0.5625, 0.75, 0.5938, 0.7352, 0.5938, 0.7363, 0.5814, 0.6875, 0.5817, 0.4375, 0.375, 0.4527, 0.375, 0.4528, 0.388, 0.4375, 0.3883, 0.4375, 0.4062, 0.5, 0.4062, 0.5, 0.4375, 0.4375, 0.4375, 0.6875, 0.5312, 0.75, 0.5312, 0.75, 0.5625, 0.6875, 0.5625, 0.4375, 0.28, 0.5, 0.28, 0.5, 0.2952, 0.4375, 0.2952, 0.6875, 0.6895, 0.75, 0.6895, 0.75, 0.7048, 0.6875, 0.7048, 0.6875, 0.7048, 0.75, 0.7048, 0.75, 0.72, 0.6875, 0.72, 0.4375, 0.25, 0.5, 0.25, 0.5, 0.28, 0.4375, 0.28, 0.1875, 0.6895, 0.25, 0.6895, 0.25, 0.7198, 0.1875, 0.7198, 0.4375, 0.5, 0.5, 0.5, 0.5, 0.5302, 0.4375, 0.5302, 0.1875, 0.6573, 0.25, 0.6573, 0.25, 0.6895, 0.1875, 0.6895, 0.4375, 0.5302, 0.5, 0.5302, 0.5, 0.5605, 0.4375, 0.5605, 0.1875, 0.5622, 0.25, 0.5622, 0.25, 0.5936, 0.1875, 0.5936, 0.4375, 0.625, 0.5, 0.625, 0.5, 0.6564, 0.4375, 0.6564, 0.4375, 0.6878, 0.5, 0.6878, 0.5, 0.7189, 0.4375, 0.7189, 0.1875, 0.5, 0.25, 0.5, 0.25, 0.5311, 0.1875, 0.5311, 0.4375, 0.6564, 0.5, 0.6564, 0.5, 0.6878, 0.4375, 0.6878, 0.1875, 0.5311, 0.25, 0.5311, 0.25, 0.5622, 0.1875, 0.5622, 0.4375, 0.5927, 0.5, 0.5927, 0.5, 0.625, 0.4375, 0.625, 0.1875, 0.5936, 0.25, 0.5936, 0.25, 0.625, 0.1875, 0.625, 0.6875, 0.625, 0.75, 0.625, 0.75, 0.6895, 0.6875, 0.6895, 0.4375, 0.2952, 0.5, 0.2952, 0.5, 0.3105, 0.4526, 0.3105, 0.4375, 0.3105, 0.4375, 0.3105, 0.4526, 0.3105, 0.4527, 0.375, 0.4375, 0.375, 0.6875, 0.5938, 0.7352, 0.5938, 0.7344, 0.6029, 0.6875, 0.6032, 0.6875, 0.72, 0.75, 0.72, 0.75, 0.75, 0.6875, 0.75, 0.1875, 0.7198, 0.25, 0.7198, 0.25, 0.75, 0.1875, 0.75, 0.4375, 0.7189, 0.5, 0.7189, 0.5, 0.75, 0.4375, 0.75, 0.4375, 0.4688, 0.5, 0.4688, 0.5, 0.5, 0.4375, 0.5, 0.5, 0.4375, 0.5625, 0.4375, 0.5625, 0.4688, 0.5, 0.4688, 0.75, 0.5, 0.8125, 0.5, 0.8125, 0.5312, 0.75, 0.5312, 0.75, 0.5625, 0.8125, 0.5625, 0.8125, 0.5938, 0.75, 0.5938, 0.5, 0.375, 0.5625, 0.375, 0.5625, 0.4062, 0.5, 0.4062, 0.5, 0.4062, 0.5625, 0.4062, 0.5625, 0.4375, 0.5, 0.4375, 0.75, 0.5312, 0.8125, 0.5312, 0.8125, 0.5625, 0.75, 0.5625, 0.5, 0.28, 0.5625, 0.28, 0.5625, 0.2952, 0.5, 0.2952, 0.75, 0.6895, 0.8125, 0.6895, 0.8125, 0.7048, 0.75, 0.7048, 0.75, 0.7048, 0.8125, 0.7048, 0.8125, 0.72, 0.75, 0.72, 0.5, 0.25, 0.5625, 0.25, 0.5625, 0.28, 0.5, 0.28, 0.25, 0.6895, 0.3125, 0.6895, 0.3125, 0.7198, 0.25, 0.7198, 0.5, 0.5, 0.5625, 0.5, 0.5625, 0.5302, 0.5, 0.5302, 0.25, 0.6573, 0.3125, 0.6573, 0.3125, 0.6895, 0.25, 0.6895, 0.5, 0.5302, 0.5625, 0.5302, 0.5625, 0.5605, 0.5, 0.5605, 0.25, 0.5622, 0.3125, 0.5622, 0.3125, 0.5936, 0.25, 0.5936, 0.5, 0.625, 0.5625, 0.625, 0.5625, 0.6564, 0.5, 0.6564, 0.5, 0.6878, 0.5625, 0.6878, 0.5625, 0.7189, 0.5, 0.7189, 0.25, 0.5, 0.3125, 0.5, 0.3125, 0.5311, 0.25, 0.5311, 0.5, 0.6564, 0.5625, 0.6564, 0.5625, 0.6878, 0.5, 0.6878, 0.25, 0.5311, 0.3125, 0.5311, 0.3125, 0.5622, 0.25, 0.5622, 0.5, 0.5927, 0.5625, 0.5927, 0.5625, 0.625, 0.5, 0.625, 0.25, 0.5936, 0.3125, 0.5936, 0.3125, 0.625, 0.25, 0.625, 0.75, 0.625, 0.8125, 0.625, 0.8125, 0.6895, 0.75, 0.6895, 0.5, 0.2952, 0.5625, 0.2952, 0.5625, 0.3105, 0.5, 0.3105, 0.5, 0.3105, 0.5625, 0.3105, 0.5625, 0.375, 0.5, 0.375, 0.75, 0.5938, 0.8125, 0.5938, 0.8125, 0.625, 0.75, 0.625, 0.75, 0.72, 0.8125, 0.72, 0.8125, 0.75, 0.75, 0.75, 0.25, 0.7198, 0.3125, 0.7198, 0.3125, 0.75, 0.25, 0.75, 0.5, 0.7189, 0.5625, 0.7189, 0.5625, 0.75, 0.5, 0.75, 0.5, 0.4688, 0.5625, 0.4688, 0.5625, 0.5, 0.5, 0.5, 0.5075, 0.5648, 0.5549, 0.5648, 0.5549, 0.5884, 0.5075, 0.5884, 0.25, 0.625, 0.3125, 0.625, 0.3125, 0.6573, 0.25, 0.6573, 0.4375, 0.5605, 0.5, 0.5605, 0.5, 0.5927, 0.4375, 0.5927, 0.1875, 0.625, 0.25, 0.625, 0.25, 0.6573, 0.1875, 0.6573, 0.5625, 0.125, 0.5938, 0.125, 0.5938, 0.1573, 0.5625, 0.1573, 0.375, 0.875, 0.4062, 0.875, 0.4062, 0.9073, 0.375, 0.9073, 0.4375, 0.875, 0.4688, 0.875, 0.4688, 0.9073, 0.4375, 0.9073, 0.5, 0.125, 0.5312, 0.125, 0.5312, 0.1573, 0.5, 0.1573, 0.4062, 0.875, 0.4375, 0.875, 0.4375, 0.9073, 0.4062, 0.9073, 0.5312, 0.125, 0.5625, 0.125, 0.5625, 0.1573, 0.5312, 0.1573, 0.405, 0.125, 0.4202, 0.125, 0.4202, 0.1573, 0.405, 0.1573, 0.5645, 0.875, 0.5798, 0.875, 0.5798, 0.9073, 0.5645, 0.9073, 0.375, 0.125, 0.405, 0.125, 0.405, 0.1573, 0.375, 0.1573, 0.5798, 0.875, 0.595, 0.875, 0.595, 0.9073, 0.5798, 0.9073, 0.5938, 0.125, 0.625, 0.125, 0.625, 0.1573, 0.5938, 0.1573, 0.595, 0.875, 0.625, 0.875, 0.625, 0.9073, 0.595, 0.9073, 0.3125, 0.625, 0.375, 0.625, 0.375, 0.6573, 0.3125, 0.6573, 0.4688, 0.875, 0.5, 0.875, 0.5, 0.9073, 0.4688, 0.9073, 0.4858, 0.125, 0.4858, 0.1569, 0.4858, 0.1569, 0.4858, 0.125, 0.4202, 0.125, 0.4355, 0.125, 0.4355, 0.1573, 0.4202, 0.1573, 0.5, 0.875, 0.5645, 0.875, 0.5645, 0.9073, 0.5, 0.9073, 0.4497, 0.125, 0.4497, 0.1569, 0.4355, 0.1573, 0.4355, 0.125, 0.4497, 0.125, 0.4858, 0.125, 0.4858, 0.1569, 0.4497, 0.1569, 0.5625, 0.5605, 0.625, 0.5605, 0.625, 0.5927, 0.5625, 0.5927, 0.4858, 0.1887, 0.4858, 0.1569, 0.5, 0.1573, 0.5, 0.1895, 0.4497, 0.1887, 0.4497, 0.1569, 0.4497, 0.1569, 0.4497, 0.1887, 0.125, 0.625, 0.1875, 0.625, 0.1875, 0.6573, 0.125, 0.6573, 0.375, 0.5605, 0.4375, 0.5605, 0.4375, 0.5927, 0.375, 0.5927, 0.375, 0.4688, 0.4375, 0.4688, 0.4375, 0.5, 0.375, 0.5, 0.375, 0.7189, 0.4375, 0.7189, 0.4375, 0.75, 0.375, 0.75, 0.125, 0.7198, 0.1875, 0.7198, 0.1875, 0.75, 0.125, 0.75, 0.625, 0.72, 0.6875, 0.72, 0.6875, 0.75, 0.625, 0.75, 0.625, 0.5938, 0.6875, 0.5938, 0.6875, 0.6032, 0.625, 0.6036, 0.375, 0.3105, 0.4375, 0.3105, 0.4375, 0.375, 0.375, 0.375, 0.375, 0.2952, 0.4375, 0.2952, 0.4375, 0.3105, 0.375, 0.3105, 0.625, 0.625, 0.6875, 0.625, 0.6875, 0.6895, 0.625, 0.6895, 0.125, 0.5936, 0.1875, 0.5936, 0.1875, 0.625, 0.125, 0.625, 0.375, 0.5927, 0.4375, 0.5927, 0.4375, 0.625, 0.375, 0.625, 0.125, 0.5311, 0.1875, 0.5311, 0.1875, 0.5622, 0.125, 0.5622, 0.375, 0.6564, 0.4375, 0.6564, 0.4375, 0.6878, 0.375, 0.6878, 0.125, 0.5, 0.1875, 0.5, 0.1875, 0.5311, 0.125, 0.5311, 0.375, 0.6878, 0.4375, 0.6878, 0.4375, 0.7189, 0.375, 0.7189, 0.375, 0.625, 0.4375, 0.625, 0.4375, 0.6564, 0.375, 0.6564, 0.125, 0.5622, 0.1875, 0.5622, 0.1875, 0.5936, 0.125, 0.5936, 0.375, 0.5302, 0.4375, 0.5302, 0.4375, 0.5605, 0.375, 0.5605, 0.125, 0.6573, 0.1875, 0.6573, 0.1875, 0.6895, 0.125, 0.6895, 0.375, 0.5, 0.4375, 0.5, 0.4375, 0.5302, 0.375, 0.5302, 0.125, 0.6895, 0.1875, 0.6895, 0.1875, 0.7198, 0.125, 0.7198, 0.375, 0.25, 0.4375, 0.25, 0.4375, 0.28, 0.375, 0.28, 0.625, 0.7048, 0.6875, 0.7048, 0.6875, 0.72, 0.625, 0.72, 0.625, 0.6895, 0.6875, 0.6895, 0.6875, 0.7048, 0.625, 0.7048, 0.375, 0.28, 0.4375, 0.28, 0.4375, 0.2952, 0.375, 0.2952, 0.625, 0.5312, 0.6875, 0.5312, 0.6875, 0.5625, 0.625, 0.5625, 0.375, 0.4062, 0.4375, 0.4062, 0.4375, 0.4375, 0.375, 0.4375, 0.375, 0.375, 0.4375, 0.375, 0.4375, 0.3883, 0.375, 0.3892, 0.625, 0.5625, 0.6875, 0.5625, 0.6875, 0.5817, 0.625, 0.582, 0.625, 0.5, 0.6875, 0.5, 0.6875, 0.5312, 0.625, 0.5312, 0.375, 0.4375, 0.4375, 0.4375, 0.4375, 0.4688, 0.375, 0.4688, 0.5579, 0.5631, 0.5045, 0.5631, 0.5, 0.5605, 0.5625, 0.5605, 0.5045, 0.5631, 0.5045, 0.5901, 0.5, 0.5927, 0.5, 0.5605, 0.5579, 0.5901, 0.5579, 0.5631, 0.5625, 0.5605, 0.5625, 0.5927, 0.5045, 0.5901, 0.5579, 0.5901, 0.5625, 0.5927, 0.5, 0.5927, 0.5549, 0.5648, 0.5075, 0.5648, 0.5045, 0.5631, 0.5579, 0.5631, 0.5075, 0.5648, 0.5075, 0.5884, 0.5045, 0.5901, 0.5045, 0.5631, 0.5549, 0.5884, 0.5549, 0.5648, 0.5579, 0.5631, 0.5579, 0.5901, 0.5075, 0.5884, 0.5549, 0.5884, 0.5579, 0.5901, 0.5045, 0.5901, 0.4375, 0.3883, 0.4528, 0.388, 0.4527, 0.375, 0.5, 0.375, 0.5, 0.4062, 0.4375, 0.4062, 0.4527, 0.375, 0.4526, 0.3105, 0.5, 0.3105, 0.5, 0.375, 0.375, 0.3892, 0.4375, 0.3883, 0.4375, 0.4062, 0.375, 0.4062, 0.625, 0.582, 0.6875, 0.5817, 0.6875, 0.5938, 0.625, 0.5938, 0.625, 0.6036, 0.6875, 0.6032, 0.6875, 0.625, 0.625, 0.625, 0.6875, 0.6032, 0.7344, 0.6029, 0.7352, 0.5938, 0.75, 0.5938, 0.75, 0.625, 0.6875, 0.625, 0.6875, 0.5817, 0.7363, 0.5814, 0.7352, 0.5938, 0.6875, 0.5938, 0.5625, 0.1209, 0.589, 0.1209, 0.5938, 0.125, 0.5625, 0.125, 0.589, 0.06633, 0.5625, 0.06633, 0.5625, 0.06221, 0.5938, 0.06221, 0.536, 0.1209, 0.5625, 0.1209, 0.5625, 0.125, 0.5312, 0.125, 0.5625, 0.06633, 0.536, 0.06633, 0.5312, 0.06221, 0.5625, 0.06221, 0.536, 0.0936, 0.536, 0.1209, 0.5312, 0.125, 0.5312, 0.0936, 0.536, 0.06633, 0.536, 0.0936, 0.5312, 0.0936, 0.5312, 0.06221, 0.589, 0.0936, 0.589, 0.06633, 0.5938, 0.06221, 0.5938, 0.0936, 0.589, 0.1209, 0.589, 0.0936, 0.5938, 0.0936, 0.5938, 0.125, 0.5625, 0.1167, 0.5841, 0.1167, 0.589, 0.1209, 0.5625, 0.1209, 0.5841, 0.07053, 0.5625, 0.07053, 0.5625, 0.06633, 0.589, 0.06633, 0.5409, 0.1167, 0.5625, 0.1167, 0.5625, 0.1209, 0.536, 0.1209, 0.5625, 0.07053, 0.5409, 0.07053, 0.536, 0.06633, 0.5625, 0.06633, 0.5409, 0.0936, 0.5409, 0.1167, 0.536, 0.1209, 0.536, 0.0936, 0.5409, 0.07053, 0.5409, 0.0936, 0.536, 0.0936, 0.536, 0.06633, 0.5841, 0.0936, 0.5841, 0.07053, 0.589, 0.06633, 0.589, 0.0936, 0.5841, 0.1167, 0.5841, 0.0936, 0.589, 0.0936, 0.589, 0.1209])
me_cube.materials.append(mat_material)
me_cube.materials.append(mat_material_001)
me_cube.materials.append(mat_material_002)
me_cube.materials.append(mat_material_003)
me_cube.materials.append(mat_material_004)
me_cube.materials.append(mat_material_005)
me_cube.use_remesh_preserve_volume = False
me_cube.use_remesh_preserve_attributes = False
me_cube.use_mirror_vertex_groups = False
me_cube.update()

# ---- objects
ob_cube = bpy.data.objects.new('Cube', me_cube)

# ---- transforms, parenting, visibility, modifiers, constraints
ob_cube.location = (0.0, 0.0, 0.0)
ob_cube.lock_rotations_4d = False
ob_cube.empty_display_type = 'ARROWS'
ob_cube.lineart.crease_threshold = 0.0

# ---- collection membership
col_collection.objects.link(ob_cube)

# ---- scene / render settings (as saved in the file)
scene.frame_start = 1; scene.frame_end = 250; scene.frame_set(1)
scene.render.engine = 'BLENDER_EEVEE_NEXT'
scene.cycles.use_denoising = False
scene.cycles.samples = 128
scene.cycles.sampling_pattern = 'TABULATED_SOBOL'
scene.cycles.use_adaptive_sampling = False
scene.cycles.use_light_tree = False
scene.view_settings.view_transform = 'Filmic'
bpy.context.view_layer.update()

# ---- added for rendering (the .blend has no active camera and no usable light): camera, sun
cam_auto = bpy.data.cameras.new('AutoCamera')
cam_auto.lens = 50.0
cam_auto.sensor_width = 36.0
cam_auto.clip_end = 1000.0
ob_auto_camera = bpy.data.objects.new('AutoCamera', cam_auto)
scene.collection.objects.link(ob_auto_camera)
ob_auto_camera.location = (3.74355, -3.95701, 2.64358)
ob_auto_camera.rotation_euler = (1.09748, -7.21219e-08, 0.694738)
scene.camera = ob_auto_camera
light_auto_sun = bpy.data.lights.new('AutoSun', 'SUN')
light_auto_sun.energy = 3.0
light_auto_sun.angle = 0.0523599
ob_auto_sun = bpy.data.objects.new('AutoSun', light_auto_sun)
scene.collection.objects.link(ob_auto_sun)
ob_auto_sun.rotation_euler = (0.872665, 0.174533, 0.523599)
bpy.context.view_layer.update()
